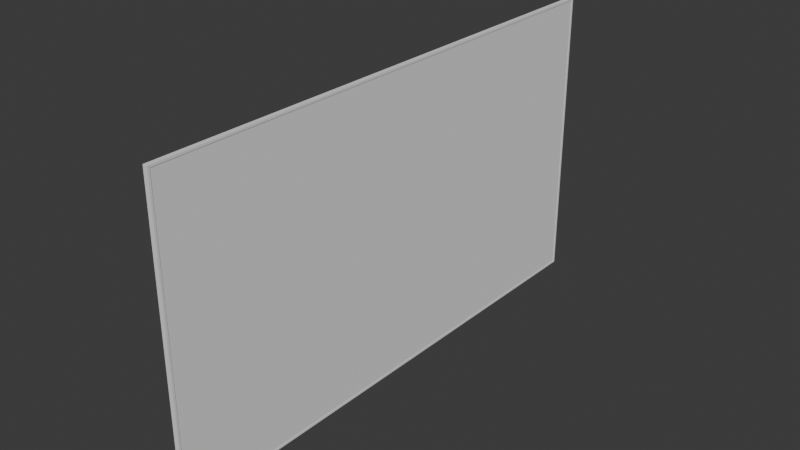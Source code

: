 # Source: TV.blend  (saved by Blender 4.5.90; exported with 4.5.12 LTS)
import bpy
from mathutils import Matrix  # noqa: F401  (used for matrix-valued properties, if any)

bpy.ops.wm.read_factory_settings(use_empty=True)
scene = bpy.context.scene
scene.name = 'Scene'

# ---- collections
col_collection = bpy.data.collections.new('Collection'); scene.collection.children.link(col_collection)

# ---- world
world_world = bpy.data.worlds.new('World'); scene.world = world_world
world_world.use_nodes = True; world_world.node_tree.nodes.clear()
_N = world_world.node_tree.nodes; _L = world_world.node_tree.links
n0 = _N.new('ShaderNodeOutputWorld'); n0.name = 'World Output'; n0.location = (200, 100)
n1 = _N.new('ShaderNodeBackground'); n1.name = 'Background'; n1.location = (-200, 100)
n1.inputs[0].default_value = (0.05088, 0.05088, 0.05088, 1.0)
_L.new(n1.outputs[0], n0.inputs[0])
n0.is_active_output = True
world_world.color = (0.05088, 0.05088, 0.05088)
world_world.sun_shadow_jitter_overblur = 0.0

# ---- meshes
me_cube_001 = bpy.data.meshes.new('Cube.001')
me_cube_001.from_pydata([(-0.042, -3.2, -1.8), (-0.042, -3.2, 1.8), (-0.042, 3.2, -1.8), (-0.042, 3.2, 1.8), (0.008, -3.175, -1.775), (0.008, -3.175, 1.775), (0.008, 3.175, -1.775), (0.008, 3.175, 1.775), (0.008, 3.2, 1.8), (0.008, 3.2, -1.8), (0.008, -3.2, -1.8), (0.008, -3.2, 1.8), (0.013, 3.2, 1.8), (0.013, 3.2, -1.8), (0.013, -3.2, -1.8), (0.013, -3.2, 1.8), (0.013, 3.175, 1.775), (0.013, 3.175, -1.775), (0.013, -3.175, -1.775), (0.013, -3.175, 1.775)], [], [(0, 1, 3, 2), (2, 3, 8, 9), (10, 11, 1, 0), (2, 9, 10, 0), (8, 3, 1, 11), (9, 8, 12, 13), (8, 11, 15, 12), (7, 6, 17, 16), (5, 7, 16, 19), (16, 17, 13, 12), (17, 18, 14, 13), (19, 16, 12, 15), (18, 19, 15, 14), (4, 5, 19, 18), (6, 4, 18, 17), (11, 10, 14, 15), (10, 9, 13, 14)])
_uv = me_cube_001.uv_layers.new(name='UVMap')
_uv.uv.foreach_set('vector', [0.4878, 0.8672, -8.604e-10, 0.8672, 6.461e-08, 4.878e-15, 0.4878, 3.683e-08, 0.9905, 0.4878, 0.9905, 0.0, 0.9973, 0.0, 0.9973, 0.4878, 0.9912, 0.9756, 0.9912, 0.4878, 0.998, 0.4878, 0.998, 0.9756, 0.9831, 0.8672, 0.9763, 0.8672, 0.9763, 0.0, 0.9831, 0.0, 0.9898, 0.8672, 0.9831, 0.8672, 0.9831, 0.0, 0.9898, 0.0, 0.9973, 0.4878, 0.9973, 0.0, 0.998, 0.0, 0.998, 0.4878, 0.9898, 0.8672, 0.9898, 0.0, 0.9905, 0.0, 0.9905, 0.8672, 1.0, 0.0, 1.0, 0.481, 0.9993, 0.481, 0.9993, 0.0, 0.9986, 0.0, 0.9986, 0.8604, 0.998, 0.8604, 0.998, 0.0, 0.4912, 0.8638, 0.9722, 0.8638, 0.9756, 0.8672, 0.4878, 0.8672, 0.9722, 0.8638, 0.9722, 0.003388, 0.9756, 4.135e-08, 0.9756, 0.8672, 0.4912, 0.003388, 0.4912, 0.8638, 0.4878, 0.8672, 0.4878, 4.522e-09, 0.9722, 0.003388, 0.4912, 0.003388, 0.4878, 4.522e-09, 0.9756, 4.135e-08, 0.9993, 0.9621, 0.9993, 0.481, 1.0, 0.481, 1.0, 0.9621, 0.9986, 0.8604, 0.9986, 0.0, 0.9993, 0.0, 0.9993, 0.8604, 0.9912, 0.4878, 0.9912, 0.9756, 0.9905, 0.9756, 0.9905, 0.4878, 0.9763, 0.0, 0.9763, 0.8672, 0.9756, 0.8672, 0.9756, 0.0])
me_cube_001.update()
me_cube_002 = bpy.data.meshes.new('Cube.002')
me_cube_002.from_pydata([(0.0, -3.175, -1.775), (0.0, -3.175, 1.775), (0.0, 3.175, -1.775), (0.0, 3.175, 1.775)], [], [(2, 3, 1, 0)])
_uv = me_cube_002.uv_layers.new(name='UVMap')
_uv.uv.foreach_set('vector', [0.5591, 1.0, -4.054e-10, 1.0, 7.509e-08, 5.669e-15, 0.5591, 4.221e-08])
me_cube_002.update()

# ---- objects
ob_case = bpy.data.objects.new('Case', me_cube_001)
ob_screen = bpy.data.objects.new('Screen', me_cube_002)

# ---- transforms, parenting, visibility, modifiers, constraints
ob_case.location = (0.142, 0.0, 0.0)
ob_screen.location = (0.15, 0.0, 0.0)

# ---- collection membership
col_collection.objects.link(ob_case)
col_collection.objects.link(ob_screen)

# ---- scene / render settings (as saved in the file)
scene.frame_start = 1; scene.frame_end = 250; scene.frame_set(1)
scene.render.engine = 'BLENDER_EEVEE_NEXT'
bpy.context.view_layer.update()

# ---- added for rendering (the .blend has no active camera and no usable light): camera, sun
cam_auto = bpy.data.cameras.new('AutoCamera')
cam_auto.lens = 50.0
cam_auto.sensor_width = 36.0
cam_auto.clip_end = 1000.0
ob_auto_camera = bpy.data.objects.new('AutoCamera', cam_auto)
scene.collection.objects.link(ob_auto_camera)
ob_auto_camera.location = (6.92164, -8.15296, 5.43531)
ob_auto_camera.rotation_euler = (1.09748, -7.21219e-08, 0.694738)
scene.camera = ob_auto_camera
light_auto_sun = bpy.data.lights.new('AutoSun', 'SUN')
light_auto_sun.energy = 3.0
light_auto_sun.angle = 0.0523599
ob_auto_sun = bpy.data.objects.new('AutoSun', light_auto_sun)
scene.collection.objects.link(ob_auto_sun)
ob_auto_sun.rotation_euler = (0.872665, 0.174533, 0.523599)
bpy.context.view_layer.update()
